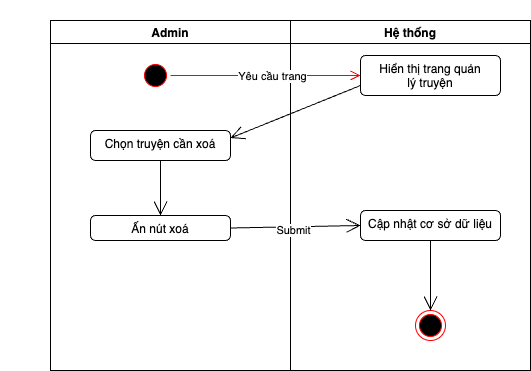

The diagram above was exported from draw.io. Its source (the exported page's mxGraphModel, read from the mxfile embedded in the PNG):
<mxGraphModel dx="686" dy="404" grid="1" gridSize="10" guides="1" tooltips="1" connect="1" arrows="1" fold="1" page="1" pageScale="1" pageWidth="850" pageHeight="1100" math="0" shadow="0">
  <root>
    <mxCell id="0" />
    <mxCell id="1" parent="0" />
    <mxCell id="51" value="Admin" style="swimlane;" parent="1" vertex="1">
      <mxGeometry x="60" y="80" width="240" height="350" as="geometry" />
    </mxCell>
    <mxCell id="52" value="" style="ellipse;html=1;shape=startState;fillColor=#000000;strokeColor=#ff0000;" parent="51" vertex="1">
      <mxGeometry x="90" y="40" width="30" height="30" as="geometry" />
    </mxCell>
    <mxCell id="53" value="Chọn truyện cần xoá&lt;br&gt;&lt;div&gt;&lt;br&gt;&lt;/div&gt;" style="html=1;align=center;verticalAlign=top;rounded=1;absoluteArcSize=1;arcSize=10;dashed=0;whiteSpace=wrap;" parent="51" vertex="1">
      <mxGeometry x="40" y="110" width="140" height="30" as="geometry" />
    </mxCell>
    <mxCell id="54" value="Ấn nút xoá" style="html=1;align=center;verticalAlign=top;rounded=1;absoluteArcSize=1;arcSize=10;dashed=0;whiteSpace=wrap;" parent="51" vertex="1">
      <mxGeometry x="40" y="195" width="140" height="25" as="geometry" />
    </mxCell>
    <mxCell id="74" value="" style="endArrow=open;endFill=1;endSize=12;html=1;entryX=0.5;entryY=0;entryDx=0;entryDy=0;" parent="51" source="53" target="54" edge="1">
      <mxGeometry width="160" relative="1" as="geometry">
        <mxPoint x="180" y="125" as="sourcePoint" />
        <mxPoint x="310" y="128" as="targetPoint" />
      </mxGeometry>
    </mxCell>
    <mxCell id="55" value="Hệ thống" style="swimlane;" parent="1" vertex="1">
      <mxGeometry x="300" y="80" width="240" height="350" as="geometry" />
    </mxCell>
    <mxCell id="56" value="Hiển thị trang quản&lt;div&gt;lý truyện&lt;/div&gt;" style="html=1;align=center;verticalAlign=top;rounded=1;absoluteArcSize=1;arcSize=10;dashed=0;whiteSpace=wrap;" parent="55" vertex="1">
      <mxGeometry x="70" y="35" width="140" height="40" as="geometry" />
    </mxCell>
    <mxCell id="61" value="Cập nhật cơ sở dữ liệu" style="html=1;align=center;verticalAlign=top;rounded=1;absoluteArcSize=1;arcSize=10;dashed=0;whiteSpace=wrap;" parent="55" vertex="1">
      <mxGeometry x="70" y="190" width="140" height="30" as="geometry" />
    </mxCell>
    <mxCell id="62" value="" style="ellipse;html=1;shape=endState;fillColor=#000000;strokeColor=#ff0000;" parent="55" vertex="1">
      <mxGeometry x="125" y="290" width="30" height="30" as="geometry" />
    </mxCell>
    <mxCell id="63" value="" style="endArrow=open;endFill=1;endSize=12;html=1;exitX=0.5;exitY=1;exitDx=0;exitDy=0;" parent="55" source="61" target="62" edge="1">
      <mxGeometry width="160" relative="1" as="geometry">
        <mxPoint x="-130" y="290" as="sourcePoint" />
        <mxPoint x="150" y="240" as="targetPoint" />
      </mxGeometry>
    </mxCell>
    <mxCell id="66" value="" style="edgeStyle=orthogonalEdgeStyle;html=1;verticalAlign=bottom;endArrow=open;endSize=8;strokeColor=#ff0000;" parent="1" source="52" target="56" edge="1">
      <mxGeometry relative="1" as="geometry">
        <mxPoint x="350" y="135" as="targetPoint" />
      </mxGeometry>
    </mxCell>
    <mxCell id="67" value="Yêu cầu trang" style="edgeLabel;html=1;align=center;verticalAlign=middle;resizable=0;points=[];" parent="66" vertex="1" connectable="0">
      <mxGeometry x="0.0551" relative="1" as="geometry">
        <mxPoint x="1" as="offset" />
      </mxGeometry>
    </mxCell>
    <mxCell id="68" value="" style="endArrow=open;endFill=0;endSize=12;html=1;exitX=0;exitY=0.75;exitDx=0;exitDy=0;entryX=1;entryY=0.25;entryDx=0;entryDy=0;" parent="1" source="56" target="53" edge="1">
      <mxGeometry width="160" relative="1" as="geometry">
        <mxPoint x="280" y="220" as="sourcePoint" />
        <mxPoint x="440" y="220" as="targetPoint" />
      </mxGeometry>
    </mxCell>
    <mxCell id="70" value="&lt;div style=&quot;color: rgb(212, 212, 212); background-color: rgb(30, 30, 30); font-family: Menlo, Monaco, &amp;quot;Courier New&amp;quot;, monospace; font-weight: normal; font-size: 12px; line-height: 18px; white-space: pre;&quot;&gt;&lt;br&gt;&lt;/div&gt;" style="text;whiteSpace=wrap;html=1;" parent="1" vertex="1">
      <mxGeometry x="10" y="60" width="60" height="40" as="geometry" />
    </mxCell>
    <mxCell id="71" value="" style="endArrow=open;endFill=1;endSize=12;html=1;exitX=1;exitY=0.5;exitDx=0;exitDy=0;entryX=0;entryY=0.5;entryDx=0;entryDy=0;entryPerimeter=0;" parent="1" source="54" target="61" edge="1">
      <mxGeometry width="160" relative="1" as="geometry">
        <mxPoint x="250" y="215" as="sourcePoint" />
        <mxPoint x="412.5" y="297.5" as="targetPoint" />
      </mxGeometry>
    </mxCell>
    <mxCell id="72" value="Submit" style="edgeLabel;html=1;align=center;verticalAlign=middle;resizable=0;points=[];" parent="71" vertex="1" connectable="0">
      <mxGeometry x="-0.0493" y="-2" relative="1" as="geometry">
        <mxPoint y="1" as="offset" />
      </mxGeometry>
    </mxCell>
  </root>
</mxGraphModel>